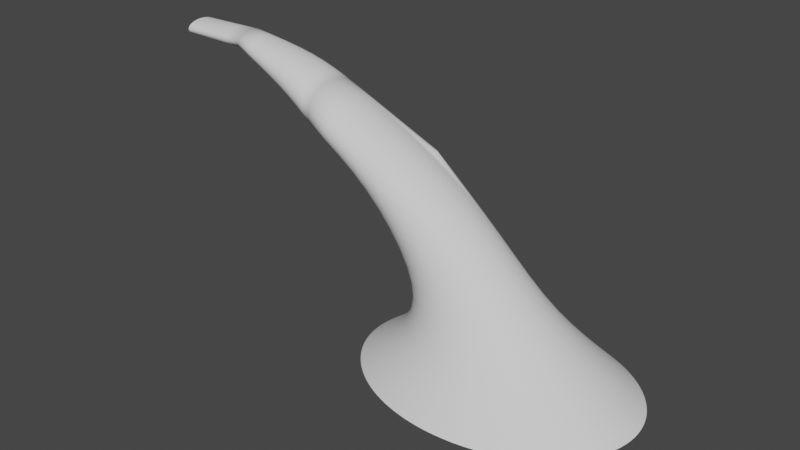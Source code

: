 # Source: waterfall_strat.blend  (saved by Blender 3.3.6; exported with 4.5.12 LTS)
import bpy
from mathutils import Matrix  # noqa: F401  (used for matrix-valued properties, if any)

bpy.ops.wm.read_factory_settings(use_empty=True)
scene = bpy.context.scene
scene.name = 'Scene'

# ---- collections
col_collection = bpy.data.collections.new('Collection'); scene.collection.children.link(col_collection)

# ---- world
world_world = bpy.data.worlds.new('World'); scene.world = world_world
world_world.use_nodes = True; world_world.node_tree.nodes.clear()
_N = world_world.node_tree.nodes; _L = world_world.node_tree.links
n0 = _N.new('ShaderNodeOutputWorld'); n0.name = 'World Output'; n0.location = (300, 300)
n1 = _N.new('ShaderNodeBackground'); n1.name = 'Background'; n1.location = (10, 300)
n1.inputs[0].default_value = (0.05088, 0.05088, 0.05088, 1.0)
_L.new(n1.outputs[0], n0.inputs[0])
n0.is_active_output = True
world_world.color = (0.05088, 0.05088, 0.05088)
world_world.use_sun_shadow = False
world_world.sun_shadow_jitter_overblur = 0.0

# ---- meshes
me_cylinder = bpy.data.meshes.new('Cylinder')
me_cylinder.from_pydata([(-7.122, 0.5014, -8.783), (0.3809, 3.101, 2.187), (-7.078, 0.4918, -8.783), (0.3831, 3.041, 1.384), (-7.036, 0.4633, -8.783), (0.3853, 2.865, 0.6115), (-6.997, 0.4169, -8.783), (0.3872, 2.578, -0.1003), (-6.962, 0.3546, -8.783), (0.389, 2.192, -0.7242), (-6.934, 0.2786, -8.783), (0.3904, 1.722, -1.236), (-6.913, 0.1919, -8.783), (0.3914, 1.186, -1.617), (-6.901, 0.09783, -8.783), (0.3921, 0.6045, -1.851), (-6.896, 7.451e-09, -8.783), (0.3923, -0.0005037, -1.93), (-6.901, -0.09783, -8.783), (0.3921, -0.6055, -1.851), (-6.913, -0.1919, -8.783), (0.3914, -1.187, -1.617), (-6.934, -0.2786, -8.783), (0.3904, -1.723, -1.236), (-6.962, -0.3546, -8.783), (0.389, -2.193, -0.7242), (-6.997, -0.4169, -8.783), (0.3872, -2.579, -0.1003), (-7.036, -0.4633, -8.783), (0.3853, -2.866, 0.6115), (-7.078, -0.4918, -8.783), (0.3831, -3.042, 1.384), (-7.122, -0.5014, -8.783), (0.3809, -3.102, 2.187), (-7.166, -0.4918, -8.783), (0.3786, -3.042, 2.99), (-7.209, -0.4633, -8.783), (0.3765, -2.866, 3.763), (-7.248, -0.4169, -8.783), (0.3745, -2.579, 4.475), (-7.282, -0.3546, -8.783), (0.3728, -2.193, 5.098), (-7.31, -0.2786, -8.783), (0.3714, -1.723, 5.61), (-7.331, -0.1919, -8.783), (0.3703, -1.187, 5.991), (-7.344, -0.09783, -8.783), (0.3697, -0.6055, 6.225), (-7.348, 7.451e-09, -8.783), (0.3695, -0.0005037, 6.304), (-7.344, 0.09783, -8.783), (0.3697, 0.6045, 6.225), (-7.331, 0.1919, -8.783), (0.3703, 1.186, 5.991), (-7.31, 0.2786, -8.783), (0.3714, 1.722, 5.61), (-7.282, 0.3546, -8.783), (0.3728, 2.192, 5.098), (-7.248, 0.4169, -8.783), (0.3745, 2.578, 4.475), (-7.209, 0.4633, -8.783), (0.3765, 2.865, 3.763), (-7.166, 0.4918, -8.783), (0.3786, 3.041, 2.99), (-7.137, 0.503, -6.707), (-6.558, 0.8202, -4.697), (-5.944, 0.9624, -3.544), (-4.747, 1.254, -1.375), (-2.82, 1.262, 0.7575), (-2.715, 1.238, 0.5351), (-4.665, 1.216, -1.537), (-5.803, 0.9432, -3.544), (-6.441, 0.8044, -4.697), (-7.082, 0.4934, -6.707), (-2.614, 1.167, 0.3213), (-4.586, 1.132, -1.685), (-5.667, 0.8863, -3.544), (-6.329, 0.7578, -4.697), (-7.03, 0.4648, -6.707), (-2.521, 1.051, 0.1243), (-4.514, 1.004, -1.813), (-5.542, 0.7939, -3.544), (-6.225, 0.682, -4.697), (-6.982, 0.4183, -6.707), (-2.439, 0.8951, -0.04847), (-4.451, 0.8374, -1.916), (-5.433, 0.6695, -3.544), (-6.135, 0.58, -4.697), (-6.939, 0.3557, -6.707), (-2.372, 0.7054, -0.1902), (-4.401, 0.6388, -1.991), (-5.343, 0.518, -3.544), (-6.06, 0.4557, -4.697), (-6.905, 0.2795, -6.707), (-2.323, 0.4888, -0.2955), (-4.365, 0.4156, -2.034), (-5.276, 0.3451, -3.544), (-6.005, 0.3139, -4.697), (-6.879, 0.1925, -6.707), (-2.292, 0.2539, -0.3604), (-4.344, 0.1764, -2.044), (-5.235, 0.1575, -3.544), (-5.971, 0.16, -4.697), (-6.863, 0.09814, -6.707), (-2.282, 0.009575, -0.3823), (-4.339, -0.0695, -2.021), (-5.221, -0.03757, -3.544), (-5.96, -6.519e-09, -4.697), (-6.858, 7.451e-09, -6.707), (-2.292, -0.2347, -0.3604), (-4.35, -0.3128, -1.964), (-5.235, -0.2327, -3.544), (-5.971, -0.16, -4.697), (-6.863, -0.09814, -6.707), (-2.323, -0.4697, -0.2955), (-4.378, -0.544, -1.878), (-5.276, -0.4202, -3.544), (-6.005, -0.3139, -4.697), (-6.879, -0.1925, -6.707), (-2.372, -0.6862, -0.1902), (-4.42, -0.7544, -1.764), (-5.343, -0.5931, -3.544), (-6.06, -0.4557, -4.697), (-6.905, -0.2795, -6.707), (-2.439, -0.876, -0.04847), (-4.476, -0.9358, -1.627), (-5.433, -0.7447, -3.544), (-6.135, -0.58, -4.697), (-6.939, -0.3557, -6.707), (-2.521, -1.032, 0.1243), (-4.543, -1.081, -1.473), (-5.542, -0.869, -3.544), (-6.225, -0.682, -4.697), (-6.982, -0.4183, -6.707), (-2.614, -1.147, 0.3213), (-4.618, -1.185, -1.307), (-5.667, -0.9614, -3.544), (-6.329, -0.7578, -4.697), (-7.03, -0.4648, -6.707), (-2.715, -1.219, 0.5351), (-4.699, -1.243, -1.136), (-5.803, -1.018, -3.544), (-6.441, -0.8044, -4.697), (-7.082, -0.4934, -6.707), (-2.82, -1.243, 0.7575), (-4.783, -1.254, -0.9663), (-5.944, -1.038, -3.544), (-6.558, -0.8202, -4.697), (-7.137, -0.503, -6.707), (-2.925, -1.219, 0.9798), (-4.865, -1.216, -0.8044), (-6.085, -1.018, -3.544), (-6.675, -0.8044, -4.697), (-7.191, -0.4934, -6.707), (-3.026, -1.147, 1.194), (-4.944, -1.132, -0.6566), (-6.22, -0.9614, -3.544), (-6.787, -0.7578, -4.697), (-7.243, -0.4648, -6.707), (-3.119, -1.032, 1.391), (-5.016, -1.004, -0.5285), (-6.345, -0.869, -3.544), (-6.89, -0.682, -4.697), (-7.292, -0.4183, -6.707), (-3.2, -0.876, 1.563), (-5.079, -0.8378, -0.4251), (-6.455, -0.7447, -3.544), (-6.981, -0.58, -4.697), (-7.334, -0.3557, -6.707), (-3.267, -0.6862, 1.705), (-5.129, -0.6392, -0.3503), (-6.545, -0.5931, -3.544), (-7.055, -0.4557, -4.697), (-7.369, -0.2795, -6.707), (-3.317, -0.4697, 1.811), (-5.165, -0.416, -0.3071), (-6.612, -0.4202, -3.544), (-7.111, -0.3139, -4.697), (-7.394, -0.1925, -6.707), (-3.347, -0.2347, 1.875), (-5.186, -0.1768, -0.297), (-6.653, -0.2327, -3.544), (-7.145, -0.16, -4.697), (-7.41, -0.09814, -6.707), (-3.358, 0.009575, 1.897), (-5.191, 0.0691, -0.3205), (-6.667, -0.03757, -3.544), (-7.156, -6.519e-09, -4.697), (-7.416, 7.451e-09, -6.707), (-3.347, 0.2539, 1.875), (-5.179, 0.3124, -0.3767), (-6.653, 0.1575, -3.544), (-7.145, 0.16, -4.697), (-7.41, 0.09814, -6.707), (-3.317, 0.4888, 1.811), (-5.152, 0.5436, -0.4634), (-6.612, 0.3451, -3.544), (-7.111, 0.3139, -4.697), (-7.394, 0.1925, -6.707), (-3.267, 0.7054, 1.705), (-5.11, 0.754, -0.5772), (-6.545, 0.518, -3.544), (-7.055, 0.4557, -4.697), (-7.369, 0.2795, -6.707), (-3.2, 0.8951, 1.563), (-5.054, 0.9354, -0.7139), (-6.455, 0.6695, -3.544), (-6.981, 0.58, -4.697), (-7.334, 0.3557, -6.707), (-3.119, 1.051, 1.391), (-4.987, 1.081, -0.8681), (-6.345, 0.7939, -3.544), (-6.89, 0.682, -4.697), (-7.292, 0.4183, -6.707), (-3.026, 1.167, 1.194), (-4.912, 1.185, -1.034), (-6.22, 0.8863, -3.544), (-6.787, 0.7578, -4.697), (-7.243, 0.4648, -6.707), (-2.925, 1.238, 0.9798), (-4.831, 1.243, -1.205), (-6.085, 0.9432, -3.544), (-6.675, 0.8044, -4.697), (-7.191, 0.4934, -6.707), (-1.15, 1.677, 1.698), (-1.093, 1.645, 1.319), (-1.038, 1.55, 0.9549), (-0.987, 1.395, 0.6193), (-0.9425, 1.187, 0.3251), (-0.9059, 0.9331, 0.08366), (-0.8788, 0.6437, -0.09574), (-0.8621, 0.3296, -0.2062), (-0.8564, 0.002945, -0.2435), (-0.8621, -0.3237, -0.2062), (-0.8788, -0.6378, -0.09574), (-0.9059, -0.9272, 0.08366), (-0.9425, -1.181, 0.3251), (-0.987, -1.389, 0.6193), (-1.038, -1.544, 0.9549), (-1.093, -1.639, 1.319), (-1.15, -1.671, 1.698), (-1.207, -1.639, 2.077), (-1.263, -1.544, 2.441), (-1.313, -1.389, 2.776), (-1.358, -1.181, 3.071), (-1.394, -0.9272, 3.312), (-1.422, -0.6378, 3.491), (-1.438, -0.3237, 3.602), (-1.444, 0.002945, 3.639), (-1.438, 0.3296, 3.602), (-1.422, 0.6437, 3.491), (-1.394, 0.9331, 3.312), (-1.358, 1.187, 3.071), (-1.313, 1.395, 2.776), (-1.263, 1.55, 2.441), (-1.207, 1.645, 2.077)], [], [(224, 1, 3, 225), (225, 3, 5, 226), (226, 5, 7, 227), (227, 7, 9, 228), (228, 9, 11, 229), (229, 11, 13, 230), (230, 13, 15, 231), (231, 15, 17, 232), (232, 17, 19, 233), (233, 19, 21, 234), (234, 21, 23, 235), (235, 23, 25, 236), (236, 25, 27, 237), (237, 27, 29, 238), (238, 29, 31, 239), (239, 31, 33, 240), (240, 33, 35, 241), (241, 35, 37, 242), (242, 37, 39, 243), (243, 39, 41, 244), (244, 41, 43, 245), (245, 43, 45, 246), (246, 45, 47, 247), (247, 47, 49, 248), (248, 49, 51, 249), (249, 51, 53, 250), (250, 53, 55, 251), (251, 55, 57, 252), (252, 57, 59, 253), (253, 59, 61, 254), (254, 61, 63, 255), (255, 63, 1, 224), (62, 223, 64, 0), (223, 222, 65, 64), (222, 221, 66, 65), (221, 220, 67, 66), (220, 219, 68, 67), (60, 218, 223, 62), (218, 217, 222, 223), (217, 216, 221, 222), (216, 215, 220, 221), (215, 214, 219, 220), (58, 213, 218, 60), (213, 212, 217, 218), (212, 211, 216, 217), (211, 210, 215, 216), (210, 209, 214, 215), (56, 208, 213, 58), (208, 207, 212, 213), (207, 206, 211, 212), (206, 205, 210, 211), (205, 204, 209, 210), (54, 203, 208, 56), (203, 202, 207, 208), (202, 201, 206, 207), (201, 200, 205, 206), (200, 199, 204, 205), (52, 198, 203, 54), (198, 197, 202, 203), (197, 196, 201, 202), (196, 195, 200, 201), (195, 194, 199, 200), (50, 193, 198, 52), (193, 192, 197, 198), (192, 191, 196, 197), (191, 190, 195, 196), (190, 189, 194, 195), (48, 188, 193, 50), (188, 187, 192, 193), (187, 186, 191, 192), (186, 185, 190, 191), (185, 184, 189, 190), (46, 183, 188, 48), (183, 182, 187, 188), (182, 181, 186, 187), (181, 180, 185, 186), (180, 179, 184, 185), (44, 178, 183, 46), (178, 177, 182, 183), (177, 176, 181, 182), (176, 175, 180, 181), (175, 174, 179, 180), (42, 173, 178, 44), (173, 172, 177, 178), (172, 171, 176, 177), (171, 170, 175, 176), (170, 169, 174, 175), (40, 168, 173, 42), (168, 167, 172, 173), (167, 166, 171, 172), (166, 165, 170, 171), (165, 164, 169, 170), (38, 163, 168, 40), (163, 162, 167, 168), (162, 161, 166, 167), (161, 160, 165, 166), (160, 159, 164, 165), (36, 158, 163, 38), (158, 157, 162, 163), (157, 156, 161, 162), (156, 155, 160, 161), (155, 154, 159, 160), (34, 153, 158, 36), (153, 152, 157, 158), (152, 151, 156, 157), (151, 150, 155, 156), (150, 149, 154, 155), (32, 148, 153, 34), (148, 147, 152, 153), (147, 146, 151, 152), (146, 145, 150, 151), (145, 144, 149, 150), (30, 143, 148, 32), (143, 142, 147, 148), (142, 141, 146, 147), (141, 140, 145, 146), (140, 139, 144, 145), (28, 138, 143, 30), (138, 137, 142, 143), (137, 136, 141, 142), (136, 135, 140, 141), (135, 134, 139, 140), (26, 133, 138, 28), (133, 132, 137, 138), (132, 131, 136, 137), (131, 130, 135, 136), (130, 129, 134, 135), (24, 128, 133, 26), (128, 127, 132, 133), (127, 126, 131, 132), (126, 125, 130, 131), (125, 124, 129, 130), (22, 123, 128, 24), (123, 122, 127, 128), (122, 121, 126, 127), (121, 120, 125, 126), (120, 119, 124, 125), (20, 118, 123, 22), (118, 117, 122, 123), (117, 116, 121, 122), (116, 115, 120, 121), (115, 114, 119, 120), (18, 113, 118, 20), (113, 112, 117, 118), (112, 111, 116, 117), (111, 110, 115, 116), (110, 109, 114, 115), (16, 108, 113, 18), (108, 107, 112, 113), (107, 106, 111, 112), (106, 105, 110, 111), (105, 104, 109, 110), (14, 103, 108, 16), (103, 102, 107, 108), (102, 101, 106, 107), (101, 100, 105, 106), (100, 99, 104, 105), (12, 98, 103, 14), (98, 97, 102, 103), (97, 96, 101, 102), (96, 95, 100, 101), (95, 94, 99, 100), (10, 93, 98, 12), (93, 92, 97, 98), (92, 91, 96, 97), (91, 90, 95, 96), (90, 89, 94, 95), (8, 88, 93, 10), (88, 87, 92, 93), (87, 86, 91, 92), (86, 85, 90, 91), (85, 84, 89, 90), (6, 83, 88, 8), (83, 82, 87, 88), (82, 81, 86, 87), (81, 80, 85, 86), (80, 79, 84, 85), (4, 78, 83, 6), (78, 77, 82, 83), (77, 76, 81, 82), (76, 75, 80, 81), (75, 74, 79, 80), (2, 73, 78, 4), (73, 72, 77, 78), (72, 71, 76, 77), (71, 70, 75, 76), (70, 69, 74, 75), (0, 64, 73, 2), (64, 65, 72, 73), (65, 66, 71, 72), (66, 67, 70, 71), (67, 68, 69, 70), (216, 221, 66, 71, 76, 81, 86, 91, 96, 101, 106, 111, 116, 121, 126, 131, 136, 141, 146, 151, 156, 161, 166, 171, 176, 181, 186, 191, 196, 201, 206, 211), (215, 220, 67, 70, 200, 205, 210), (218, 223, 64, 73, 78, 83, 88, 93, 98, 103, 108, 113, 118, 123, 128, 133, 138, 143, 148, 153, 158, 163, 168, 173, 178, 183, 188, 193, 198, 203, 208, 213), (219, 255, 224, 68), (214, 254, 255, 219), (209, 253, 254, 214), (204, 252, 253, 209), (199, 251, 252, 204), (194, 250, 251, 199), (189, 249, 250, 194), (184, 248, 249, 189), (179, 247, 248, 184), (174, 246, 247, 179), (169, 245, 246, 174), (164, 244, 245, 169), (159, 243, 244, 164), (154, 242, 243, 159), (149, 241, 242, 154), (144, 240, 241, 149), (139, 239, 240, 144), (134, 238, 239, 139), (129, 237, 238, 134), (124, 236, 237, 129), (119, 235, 236, 124), (114, 234, 235, 119), (109, 233, 234, 114), (104, 232, 233, 109), (99, 231, 232, 104), (94, 230, 231, 99), (89, 229, 230, 94), (84, 228, 229, 89), (79, 227, 228, 84), (74, 226, 227, 79), (69, 225, 226, 74), (68, 224, 225, 69)])
me_cylinder.polygons.foreach_set('use_smooth', [1, 1, 1, 1, 1, 1, 1, 1, 1, 1, 1, 1, 1, 1, 1, 1, 1, 1, 1, 1, 1, 1, 1, 1, 1, 1, 1, 1, 1, 1, 1, 1, 1, 1, 1, 1, 1, 1, 1, 1, 1, 1, 1, 1, 1, 1, 1, 1, 1, 1, 1, 1, 1, 1, 1, 1, 1, 1, 1, 1, 1, 1, 1, 1, 1, 1, 1, 1, 1, 1, 1, 1, 1, 1, 1, 1, 1, 1, 1, 1, 1, 1, 1, 1, 1, 1, 1, 1, 1, 1, 1, 1, 1, 1, 1, 1, 1, 1, 1, 1, 1, 1, 1, 1, 1, 1, 1, 1, 1, 1, 1, 1, 1, 1, 1, 1, 1, 1, 1, 1, 1, 1, 1, 1, 1, 1, 1, 1, 1, 1, 1, 1, 1, 1, 1, 1, 1, 1, 1, 1, 1, 1, 1, 1, 1, 1, 1, 1, 1, 1, 1, 1, 1, 1, 1, 1, 1, 1, 1, 1, 1, 1, 1, 1, 1, 1, 1, 1, 1, 1, 1, 1, 1, 1, 1, 1, 1, 1, 1, 1, 1, 1, 1, 1, 1, 1, 1, 1, 1, 1, 1, 1, 0, 0, 0, 1, 1, 1, 1, 1, 1, 1, 1, 1, 1, 1, 1, 1, 1, 1, 1, 1, 1, 1, 1, 1, 1, 1, 1, 1, 1, 1, 1, 1, 1, 1, 1])
_uv = me_cylinder.uv_layers.new(name='UVMap')
_uv.uv.foreach_set('vector', [1.0, 0.9516, 1.0, 1.0, 0.9688, 1.0, 0.9688, 0.9516, 0.9688, 0.9516, 0.9688, 1.0, 0.9375, 1.0, 0.9375, 0.9516, 0.9375, 0.9516, 0.9375, 1.0, 0.9062, 1.0, 0.9062, 0.9516, 0.9062, 0.9516, 0.9062, 1.0, 0.875, 1.0, 0.875, 0.9516, 0.875, 0.9516, 0.875, 1.0, 0.8438, 1.0, 0.8438, 0.9516, 0.8438, 0.9516, 0.8438, 1.0, 0.8125, 1.0, 0.8125, 0.9516, 0.8125, 0.9516, 0.8125, 1.0, 0.7812, 1.0, 0.7812, 0.9516, 0.7812, 0.9516, 0.7812, 1.0, 0.75, 1.0, 0.75, 0.9516, 0.75, 0.9516, 0.75, 1.0, 0.7188, 1.0, 0.7188, 0.9516, 0.7188, 0.9516, 0.7188, 1.0, 0.6875, 1.0, 0.6875, 0.9516, 0.6875, 0.9516, 0.6875, 1.0, 0.6562, 1.0, 0.6562, 0.9516, 0.6562, 0.9516, 0.6562, 1.0, 0.625, 1.0, 0.625, 0.9516, 0.625, 0.9516, 0.625, 1.0, 0.5938, 1.0, 0.5938, 0.9516, 0.5938, 0.9516, 0.5938, 1.0, 0.5625, 1.0, 0.5625, 0.9516, 0.5625, 0.9516, 0.5625, 1.0, 0.5312, 1.0, 0.5312, 0.9516, 0.5312, 0.9516, 0.5312, 1.0, 0.5, 1.0, 0.5, 0.9516, 0.5, 0.9516, 0.5, 1.0, 0.4688, 1.0, 0.4688, 0.9516, 0.4688, 0.9516, 0.4688, 1.0, 0.4375, 1.0, 0.4375, 0.9516, 0.4375, 0.9516, 0.4375, 1.0, 0.4062, 1.0, 0.4062, 0.9516, 0.4062, 0.9516, 0.4062, 1.0, 0.375, 1.0, 0.375, 0.9516, 0.375, 0.9516, 0.375, 1.0, 0.3438, 1.0, 0.3437, 0.9516, 0.3437, 0.9516, 0.3438, 1.0, 0.3125, 1.0, 0.3125, 0.9516, 0.3125, 0.9516, 0.3125, 1.0, 0.2812, 1.0, 0.2812, 0.9516, 0.2812, 0.9516, 0.2812, 1.0, 0.25, 1.0, 0.25, 0.9516, 0.25, 0.9516, 0.25, 1.0, 0.2188, 1.0, 0.2188, 0.9516, 0.2188, 0.9516, 0.2188, 1.0, 0.1875, 1.0, 0.1875, 0.9516, 0.1875, 0.9516, 0.1875, 1.0, 0.1562, 1.0, 0.1562, 0.9516, 0.1562, 0.9516, 0.1562, 1.0, 0.125, 1.0, 0.125, 0.9516, 0.125, 0.9516, 0.125, 1.0, 0.09375, 1.0, 0.09375, 0.9516, 0.09375, 0.9516, 0.09375, 1.0, 0.0625, 1.0, 0.0625, 0.9516, 0.0625, 0.9516, 0.0625, 1.0, 0.03125, 1.0, 0.03125, 0.9516, 0.03125, 0.9516, 0.03125, 1.0, 0.0, 1.0, 0.0, 0.9516, 0.03125, 0.0, 0.03125, 0.1667, 0.0, 0.1667, 0.0, 0.0, 0.03125, 0.1667, 0.03125, 0.3333, 0.0, 0.3333, 0.0, 0.1667, 0.03125, 0.3333, 0.02975, 0.5704, 0.0, 0.5704, 0.0, 0.3333, 0.02975, 0.5704, 0.03125, 0.6667, 0.0, 0.6667, 0.0, 0.5704, 0.03125, 0.6667, 0.03125, 0.8333, 0.0, 0.8333, 0.0, 0.6667, 0.0625, 0.0, 0.0625, 0.1667, 0.03125, 0.1667, 0.03125, 0.0, 0.0625, 0.1667, 0.0625, 0.3333, 0.03125, 0.3333, 0.03125, 0.1667, 0.0625, 0.3333, 0.05793, 0.5704, 0.02975, 0.5704, 0.03125, 0.3333, 0.05793, 0.5704, 0.0625, 0.6667, 0.03125, 0.6667, 0.02975, 0.5704, 0.0625, 0.6667, 0.0625, 0.8333, 0.03125, 0.8333, 0.03125, 0.6667, 0.09375, 0.0, 0.09375, 0.1667, 0.0625, 0.1667, 0.0625, 0.0, 0.09375, 0.1667, 0.09375, 0.3333, 0.0625, 0.3333, 0.0625, 0.1667, 0.09375, 0.3333, 0.09246, 0.5704, 0.05793, 0.5704, 0.0625, 0.3333, 0.09246, 0.5704, 0.09375, 0.6667, 0.0625, 0.6667, 0.05793, 0.5704, 0.09375, 0.6667, 0.09375, 0.8333, 0.0625, 0.8333, 0.0625, 0.6667, 0.125, 0.0, 0.125, 0.1667, 0.09375, 0.1667, 0.09375, 0.0, 0.125, 0.1667, 0.125, 0.3333, 0.09375, 0.3333, 0.09375, 0.1667, 0.125, 0.3333, 0.1228, 0.5704, 0.09246, 0.5704, 0.09375, 0.3333, 0.1228, 0.5704, 0.125, 0.6667, 0.09375, 0.6667, 0.09246, 0.5704, 0.125, 0.6667, 0.125, 0.8333, 0.09375, 0.8333, 0.09375, 0.6667, 0.1562, 0.0, 0.1562, 0.1667, 0.125, 0.1667, 0.125, 0.0, 0.1562, 0.1667, 0.1562, 0.3333, 0.125, 0.3333, 0.125, 0.1667, 0.1562, 0.3333, 0.1524, 0.5704, 0.1228, 0.5704, 0.125, 0.3333, 0.1524, 0.5704, 0.1562, 0.6667, 0.125, 0.6667, 0.1228, 0.5704, 0.1562, 0.6667, 0.1562, 0.8333, 0.125, 0.8333, 0.125, 0.6667, 0.1875, 0.0, 0.1875, 0.1667, 0.1562, 0.1667, 0.1562, 0.0, 0.1875, 0.1667, 0.1875, 0.3333, 0.1562, 0.3333, 0.1562, 0.1667, 0.1875, 0.3333, 0.1912, 0.5704, 0.1524, 0.5704, 0.1562, 0.3333, 0.1912, 0.5704, 0.1875, 0.6667, 0.1562, 0.6667, 0.1524, 0.5704, 0.1875, 0.6667, 0.1875, 0.8333, 0.1562, 0.8333, 0.1562, 0.6667, 0.2188, 0.0, 0.2188, 0.1667, 0.1875, 0.1667, 0.1875, 0.0, 0.2188, 0.1667, 0.2188, 0.3333, 0.1875, 0.3333, 0.1875, 0.1667, 0.2188, 0.3333, 0.2253, 0.5704, 0.1912, 0.5704, 0.1875, 0.3333, 0.2253, 0.5704, 0.2188, 0.6667, 0.1875, 0.6667, 0.1912, 0.5704, 0.2188, 0.6667, 0.2188, 0.8333, 0.1875, 0.8333, 0.1875, 0.6667, 0.25, 0.0, 0.25, 0.1667, 0.2188, 0.1667, 0.2188, 0.0, 0.25, 0.1667, 0.25, 0.3333, 0.2188, 0.3333, 0.2188, 0.1667, 0.25, 0.3333, 0.2547, 0.5704, 0.2253, 0.5704, 0.2188, 0.3333, 0.2547, 0.5704, 0.25, 0.6667, 0.2188, 0.6667, 0.2253, 0.5704, 0.25, 0.6667, 0.25, 0.8333, 0.2188, 0.8333, 0.2188, 0.6667, 0.2812, 0.0, 0.2812, 0.1667, 0.25, 0.1667, 0.25, 0.0, 0.2812, 0.1667, 0.2812, 0.3333, 0.25, 0.3333, 0.25, 0.1667, 0.2812, 0.3333, 0.2869, 0.5704, 0.2547, 0.5704, 0.25, 0.3333, 0.2869, 0.5704, 0.2812, 0.6667, 0.25, 0.6667, 0.2547, 0.5704, 0.2812, 0.6667, 0.2812, 0.8333, 0.25, 0.8333, 0.25, 0.6667, 0.3125, 0.0, 0.3125, 0.1667, 0.2812, 0.1667, 0.2812, 0.0, 0.3125, 0.1667, 0.3125, 0.3333, 0.2812, 0.3333, 0.2812, 0.1667, 0.3125, 0.3333, 0.3151, 0.5704, 0.2869, 0.5704, 0.2812, 0.3333, 0.3151, 0.5704, 0.3125, 0.6667, 0.2812, 0.6667, 0.2869, 0.5704, 0.3125, 0.6667, 0.3125, 0.8333, 0.2812, 0.8333, 0.2812, 0.6667, 0.3438, 0.0, 0.3438, 0.1667, 0.3125, 0.1667, 0.3125, 0.0, 0.3438, 0.1667, 0.3437, 0.3333, 0.3125, 0.3333, 0.3125, 0.1667, 0.3437, 0.3333, 0.3522, 0.5704, 0.3151, 0.5704, 0.3125, 0.3333, 0.3522, 0.5704, 0.3438, 0.6667, 0.3125, 0.6667, 0.3151, 0.5704, 0.3438, 0.6667, 0.3437, 0.8333, 0.3125, 0.8333, 0.3125, 0.6667, 0.375, 0.0, 0.375, 0.1667, 0.3438, 0.1667, 0.3438, 0.0, 0.375, 0.1667, 0.375, 0.3333, 0.3437, 0.3333, 0.3438, 0.1667, 0.375, 0.3333, 0.3771, 0.5704, 0.3522, 0.5704, 0.3437, 0.3333, 0.3771, 0.5704, 0.375, 0.6667, 0.3438, 0.6667, 0.3522, 0.5704, 0.375, 0.6667, 0.375, 0.8333, 0.3437, 0.8333, 0.3438, 0.6667, 0.4062, 0.0, 0.4063, 0.1667, 0.375, 0.1667, 0.375, 0.0, 0.4063, 0.1667, 0.4063, 0.3333, 0.375, 0.3333, 0.375, 0.1667, 0.4063, 0.3333, 0.411, 0.5704, 0.3771, 0.5704, 0.375, 0.3333, 0.411, 0.5704, 0.4062, 0.6667, 0.375, 0.6667, 0.3771, 0.5704, 0.4062, 0.6667, 0.4062, 0.8333, 0.375, 0.8333, 0.375, 0.6667, 0.4375, 0.0, 0.4375, 0.1667, 0.4063, 0.1667, 0.4062, 0.0, 0.4375, 0.1667, 0.4375, 0.3333, 0.4063, 0.3333, 0.4063, 0.1667, 0.4375, 0.3333, 0.4475, 0.5704, 0.411, 0.5704, 0.4063, 0.3333, 0.4475, 0.5704, 0.4375, 0.6667, 0.4062, 0.6667, 0.411, 0.5704, 0.4375, 0.6667, 0.4375, 0.8333, 0.4062, 0.8333, 0.4062, 0.6667, 0.4688, 0.0, 0.4688, 0.1667, 0.4375, 0.1667, 0.4375, 0.0, 0.4688, 0.1667, 0.4688, 0.3333, 0.4375, 0.3333, 0.4375, 0.1667, 0.4688, 0.3333, 0.4744, 0.5704, 0.4475, 0.5704, 0.4375, 0.3333, 0.4744, 0.5704, 0.4688, 0.6667, 0.4375, 0.6667, 0.4475, 0.5704, 0.4688, 0.6667, 0.4688, 0.8333, 0.4375, 0.8333, 0.4375, 0.6667, 0.5, 0.0, 0.5, 0.1667, 0.4688, 0.1667, 0.4688, 0.0, 0.5, 0.1667, 0.5, 0.3333, 0.4688, 0.3333, 0.4688, 0.1667, 0.5, 0.3333, 0.5062, 0.5704, 0.4744, 0.5704, 0.4688, 0.3333, 0.5062, 0.5704, 0.5, 0.6667, 0.4688, 0.6667, 0.4744, 0.5704, 0.5, 0.6667, 0.5, 0.8333, 0.4688, 0.8333, 0.4688, 0.6667, 0.5312, 0.0, 0.5312, 0.1667, 0.5, 0.1667, 0.5, 0.0, 0.5312, 0.1667, 0.5312, 0.3333, 0.5, 0.3333, 0.5, 0.1667, 0.5312, 0.3333, 0.5359, 0.5704, 0.5062, 0.5704, 0.5, 0.3333, 0.5359, 0.5704, 0.5312, 0.6667, 0.5, 0.6667, 0.5062, 0.5704, 0.5312, 0.6667, 0.5312, 0.8333, 0.5, 0.8333, 0.5, 0.6667, 0.5625, 0.0, 0.5625, 0.1667, 0.5312, 0.1667, 0.5312, 0.0, 0.5625, 0.1667, 0.5625, 0.3333, 0.5312, 0.3333, 0.5312, 0.1667, 0.5625, 0.3333, 0.5711, 0.5704, 0.5359, 0.5704, 0.5312, 0.3333, 0.5711, 0.5704, 0.5625, 0.6667, 0.5312, 0.6667, 0.5359, 0.5704, 0.5625, 0.6667, 0.5625, 0.8333, 0.5312, 0.8333, 0.5312, 0.6667, 0.5938, 0.0, 0.5938, 0.1667, 0.5625, 0.1667, 0.5625, 0.0, 0.5938, 0.1667, 0.5938, 0.3333, 0.5625, 0.3333, 0.5625, 0.1667, 0.5938, 0.3333, 0.5983, 0.5704, 0.5711, 0.5704, 0.5625, 0.3333, 0.5983, 0.5704, 0.5938, 0.6667, 0.5625, 0.6667, 0.5711, 0.5704, 0.5938, 0.6667, 0.5938, 0.8333, 0.5625, 0.8333, 0.5625, 0.6667, 0.625, 0.0, 0.625, 0.1667, 0.5938, 0.1667, 0.5938, 0.0, 0.625, 0.1667, 0.625, 0.3333, 0.5938, 0.3333, 0.5938, 0.1667, 0.625, 0.3333, 0.6238, 0.5704, 0.5983, 0.5704, 0.5938, 0.3333, 0.6238, 0.5704, 0.625, 0.6667, 0.5938, 0.6667, 0.5983, 0.5704, 0.625, 0.6667, 0.625, 0.8333, 0.5938, 0.8333, 0.5938, 0.6667, 0.6562, 0.0, 0.6563, 0.1667, 0.625, 0.1667, 0.625, 0.0, 0.6563, 0.1667, 0.6562, 0.3333, 0.625, 0.3333, 0.625, 0.1667, 0.6562, 0.3333, 0.6532, 0.5704, 0.6238, 0.5704, 0.625, 0.3333, 0.6532, 0.5704, 0.6562, 0.6667, 0.625, 0.6667, 0.6238, 0.5704, 0.6562, 0.6667, 0.6562, 0.8333, 0.625, 0.8333, 0.625, 0.6667, 0.6875, 0.0, 0.6875, 0.1667, 0.6563, 0.1667, 0.6562, 0.0, 0.6875, 0.1667, 0.6875, 0.3333, 0.6562, 0.3333, 0.6563, 0.1667, 0.6875, 0.3333, 0.6842, 0.5704, 0.6532, 0.5704, 0.6562, 0.3333, 0.6842, 0.5704, 0.6875, 0.6667, 0.6562, 0.6667, 0.6532, 0.5704, 0.6875, 0.6667, 0.6875, 0.8333, 0.6562, 0.8333, 0.6562, 0.6667, 0.7188, 0.0, 0.7187, 0.1667, 0.6875, 0.1667, 0.6875, 0.0, 0.7187, 0.1667, 0.7188, 0.3333, 0.6875, 0.3333, 0.6875, 0.1667, 0.7188, 0.3333, 0.7157, 0.5704, 0.6842, 0.5704, 0.6875, 0.3333, 0.7157, 0.5704, 0.7188, 0.6667, 0.6875, 0.6667, 0.6842, 0.5704, 0.7188, 0.6667, 0.7188, 0.8333, 0.6875, 0.8333, 0.6875, 0.6667, 0.75, 0.0, 0.75, 0.1667, 0.7187, 0.1667, 0.7188, 0.0, 0.75, 0.1667, 0.75, 0.3333, 0.7188, 0.3333, 0.7187, 0.1667, 0.75, 0.3333, 0.7475, 0.5704, 0.7157, 0.5704, 0.7188, 0.3333, 0.7475, 0.5704, 0.75, 0.6667, 0.7188, 0.6667, 0.7157, 0.5704, 0.75, 0.6667, 0.75, 0.8333, 0.7188, 0.8333, 0.7188, 0.6667, 0.7812, 0.0, 0.7812, 0.1667, 0.75, 0.1667, 0.75, 0.0, 0.7812, 0.1667, 0.7812, 0.3333, 0.75, 0.3333, 0.75, 0.1667, 0.7812, 0.3333, 0.7792, 0.5704, 0.7475, 0.5704, 0.75, 0.3333, 0.7792, 0.5704, 0.7812, 0.6667, 0.75, 0.6667, 0.7475, 0.5704, 0.7812, 0.6667, 0.7812, 0.8333, 0.75, 0.8333, 0.75, 0.6667, 0.8125, 0.0, 0.8125, 0.1667, 0.7812, 0.1667, 0.7812, 0.0, 0.8125, 0.1667, 0.8125, 0.3333, 0.7812, 0.3333, 0.7812, 0.1667, 0.8125, 0.3333, 0.8108, 0.5704, 0.7792, 0.5704, 0.7812, 0.3333, 0.8108, 0.5704, 0.8125, 0.6667, 0.7812, 0.6667, 0.7792, 0.5704, 0.8125, 0.6667, 0.8125, 0.8333, 0.7812, 0.8333, 0.7812, 0.6667, 0.8438, 0.0, 0.8438, 0.1667, 0.8125, 0.1667, 0.8125, 0.0, 0.8438, 0.1667, 0.8437, 0.3333, 0.8125, 0.3333, 0.8125, 0.1667, 0.8437, 0.3333, 0.842, 0.5704, 0.8108, 0.5704, 0.8125, 0.3333, 0.842, 0.5704, 0.8438, 0.6667, 0.8125, 0.6667, 0.8108, 0.5704, 0.8438, 0.6667, 0.8438, 0.8333, 0.8125, 0.8333, 0.8125, 0.6667, 0.875, 0.0, 0.875, 0.1667, 0.8438, 0.1667, 0.8438, 0.0, 0.875, 0.1667, 0.875, 0.3333, 0.8437, 0.3333, 0.8438, 0.1667, 0.875, 0.3333, 0.8724, 0.5704, 0.842, 0.5704, 0.8437, 0.3333, 0.8724, 0.5704, 0.875, 0.6667, 0.8438, 0.6667, 0.842, 0.5704, 0.875, 0.6667, 0.875, 0.8333, 0.8438, 0.8333, 0.8438, 0.6667, 0.9062, 0.0, 0.9062, 0.1667, 0.875, 0.1667, 0.875, 0.0, 0.9062, 0.1667, 0.9063, 0.3333, 0.875, 0.3333, 0.875, 0.1667, 0.9063, 0.3333, 0.9015, 0.5704, 0.8724, 0.5704, 0.875, 0.3333, 0.9015, 0.5704, 0.9062, 0.6667, 0.875, 0.6667, 0.8724, 0.5704, 0.9062, 0.6667, 0.9062, 0.8333, 0.875, 0.8333, 0.875, 0.6667, 0.9375, 0.0, 0.9375, 0.1667, 0.9062, 0.1667, 0.9062, 0.0, 0.9375, 0.1667, 0.9375, 0.3333, 0.9063, 0.3333, 0.9062, 0.1667, 0.9375, 0.3333, 0.935, 0.5704, 0.9015, 0.5704, 0.9063, 0.3333, 0.935, 0.5704, 0.9375, 0.6667, 0.9062, 0.6667, 0.9015, 0.5704, 0.9375, 0.6667, 0.9375, 0.8333, 0.9062, 0.8333, 0.9062, 0.6667, 0.9688, 0.0, 0.9688, 0.1667, 0.9375, 0.1667, 0.9375, 0.0, 0.9688, 0.1667, 0.9688, 0.3333, 0.9375, 0.3333, 0.9375, 0.1667, 0.9688, 0.3333, 0.9679, 0.5704, 0.935, 0.5704, 0.9375, 0.3333, 0.9679, 0.5704, 0.9688, 0.6667, 0.9375, 0.6667, 0.935, 0.5704, 0.9688, 0.6667, 0.9688, 0.8333, 0.9375, 0.8333, 0.9375, 0.6667, 1.0, 0.0, 1.0, 0.1667, 0.9688, 0.1667, 0.9688, 0.0, 1.0, 0.1667, 1.0, 0.3333, 0.9688, 0.3333, 0.9688, 0.1667, 1.0, 0.3333, 1.0, 0.5704, 0.9679, 0.5704, 0.9688, 0.3333, 1.0, 0.5704, 1.0, 0.6667, 0.9688, 0.6667, 0.9679, 0.5704, 1.0, 0.6667, 1.0, 0.8333, 0.9688, 0.8333, 0.9688, 0.6667, 0.0, 0.0, 0.0, 0.0, 0.0, 0.0, 0.0, 0.0, 0.0, 0.0, 0.0, 0.0, 0.0, 0.0, 0.0, 0.0, 0.0, 0.0, 0.0, 0.0, 0.0, 0.0, 0.0, 0.0, 0.0, 0.0, 0.0, 0.0, 0.0, 0.0, 0.0, 0.0, 0.0, 0.0, 0.0, 0.0, 0.0, 0.0, 0.0, 0.0, 0.0, 0.0, 0.0, 0.0, 0.0, 0.0, 0.0, 0.0, 0.0, 0.0, 0.0, 0.0, 0.0, 0.0, 0.0, 0.0, 0.0, 0.0, 0.0, 0.0, 0.0, 0.0, 0.0, 0.0, 0.0, 0.0, 0.0, 0.0, 0.0, 0.0, 0.0, 0.0, 0.0, 0.0, 0.0, 0.0, 0.0, 0.0, 0.0, 0.0, 0.0, 0.0, 0.0, 0.0, 0.0, 0.0, 0.0, 0.0, 0.0, 0.0, 0.0, 0.0, 0.0, 0.0, 0.0, 0.0, 0.0, 0.0, 0.0, 0.0, 0.0, 0.0, 0.0, 0.0, 0.0, 0.0, 0.0, 0.0, 0.0, 0.0, 0.0, 0.0, 0.0, 0.0, 0.0, 0.0, 0.0, 0.0, 0.0, 0.0, 0.0, 0.0, 0.0, 0.0, 0.0, 0.0, 0.0, 0.0, 0.0, 0.0, 0.0, 0.0, 0.0, 0.0, 0.0, 0.0, 0.0, 0.0, 0.0, 0.0, 0.0, 0.0, 0.03125, 0.8333, 0.03125, 0.9516, 0.0, 0.9516, 0.0, 0.8333, 0.0625, 0.8333, 0.0625, 0.9516, 0.03125, 0.9516, 0.03125, 0.8333, 0.09375, 0.8333, 0.09375, 0.9516, 0.0625, 0.9516, 0.0625, 0.8333, 0.125, 0.8333, 0.125, 0.9516, 0.09375, 0.9516, 0.09375, 0.8333, 0.1562, 0.8333, 0.1562, 0.9516, 0.125, 0.9516, 0.125, 0.8333, 0.1875, 0.8333, 0.1875, 0.9516, 0.1562, 0.9516, 0.1562, 0.8333, 0.2188, 0.8333, 0.2188, 0.9516, 0.1875, 0.9516, 0.1875, 0.8333, 0.25, 0.8333, 0.25, 0.9516, 0.2188, 0.9516, 0.2188, 0.8333, 0.2812, 0.8333, 0.2812, 0.9516, 0.25, 0.9516, 0.25, 0.8333, 0.3125, 0.8333, 0.3125, 0.9516, 0.2812, 0.9516, 0.2812, 0.8333, 0.3437, 0.8333, 0.3437, 0.9516, 0.3125, 0.9516, 0.3125, 0.8333, 0.375, 0.8333, 0.375, 0.9516, 0.3437, 0.9516, 0.3437, 0.8333, 0.4062, 0.8333, 0.4062, 0.9516, 0.375, 0.9516, 0.375, 0.8333, 0.4375, 0.8333, 0.4375, 0.9516, 0.4062, 0.9516, 0.4062, 0.8333, 0.4688, 0.8333, 0.4688, 0.9516, 0.4375, 0.9516, 0.4375, 0.8333, 0.5, 0.8333, 0.5, 0.9516, 0.4688, 0.9516, 0.4688, 0.8333, 0.5312, 0.8333, 0.5312, 0.9516, 0.5, 0.9516, 0.5, 0.8333, 0.5625, 0.8333, 0.5625, 0.9516, 0.5312, 0.9516, 0.5312, 0.8333, 0.5938, 0.8333, 0.5938, 0.9516, 0.5625, 0.9516, 0.5625, 0.8333, 0.625, 0.8333, 0.625, 0.9516, 0.5938, 0.9516, 0.5938, 0.8333, 0.6562, 0.8333, 0.6562, 0.9516, 0.625, 0.9516, 0.625, 0.8333, 0.6875, 0.8333, 0.6875, 0.9516, 0.6562, 0.9516, 0.6562, 0.8333, 0.7188, 0.8333, 0.7188, 0.9516, 0.6875, 0.9516, 0.6875, 0.8333, 0.75, 0.8333, 0.75, 0.9516, 0.7188, 0.9516, 0.7188, 0.8333, 0.7812, 0.8333, 0.7812, 0.9516, 0.75, 0.9516, 0.75, 0.8333, 0.8125, 0.8333, 0.8125, 0.9516, 0.7812, 0.9516, 0.7812, 0.8333, 0.8438, 0.8333, 0.8438, 0.9516, 0.8125, 0.9516, 0.8125, 0.8333, 0.875, 0.8333, 0.875, 0.9516, 0.8438, 0.9516, 0.8438, 0.8333, 0.9062, 0.8333, 0.9062, 0.9516, 0.875, 0.9516, 0.875, 0.8333, 0.9375, 0.8333, 0.9375, 0.9516, 0.9062, 0.9516, 0.9062, 0.8333, 0.9688, 0.8333, 0.9688, 0.9516, 0.9375, 0.9516, 0.9375, 0.8333, 1.0, 0.8333, 1.0, 0.9516, 0.9688, 0.9516, 0.9688, 0.8333])
me_cylinder.update()
me_cylinder_001 = bpy.data.meshes.new('Cylinder.001')
me_cylinder_001.from_pydata([(0.0, 0.9638, -0.9638), (0.0, 0.9638, 0.9638), (0.188, 0.9453, -0.9638), (0.188, 0.9453, 0.9638), (0.3688, 0.8905, -0.9638), (0.3688, 0.8905, 0.9638), (0.5355, 0.8014, -0.9638), (0.5355, 0.8014, 0.9638), (0.6815, 0.6815, -0.9638), (0.6815, 0.6815, 0.9638), (0.8014, 0.5355, -0.9638), (0.8014, 0.5355, 0.9638), (0.8905, 0.3688, -0.9638), (0.8905, 0.3688, 0.9638), (0.9453, 0.188, -0.9638), (0.9453, 0.188, 0.9638), (0.9638, 1.111e-09, -0.9638), (0.9638, 1.111e-09, 0.9638), (0.9453, -0.188, -0.9638), (0.9453, -0.188, 0.9638), (0.8905, -0.3688, -0.9638), (0.8905, -0.3688, 0.9638), (0.8014, -0.5355, -0.9638), (0.8014, -0.5355, 0.9638), (0.6815, -0.6815, -0.9638), (0.6815, -0.6815, 0.9638), (0.5355, -0.8014, -0.9638), (0.5355, -0.8014, 0.9638), (0.3688, -0.8905, -0.9638), (0.3688, -0.8905, 0.9638), (0.188, -0.9453, -0.9638), (0.188, -0.9453, 0.9638), (0.0, -0.9638, -0.9638), (0.0, -0.9638, 0.9638), (-0.188, -0.9453, -0.9638), (-0.188, -0.9453, 0.9638), (-0.3688, -0.8905, -0.9638), (-0.3688, -0.8905, 0.9638), (-0.5355, -0.8014, -0.9638), (-0.5355, -0.8014, 0.9638), (-0.6815, -0.6815, -0.9638), (-0.6815, -0.6815, 0.9638), (-0.8014, -0.5355, -0.9638), (-0.8014, -0.5355, 0.9638), (-0.8905, -0.3688, -0.9638), (-0.8905, -0.3688, 0.9638), (-0.9453, -0.188, -0.9638), (-0.9453, -0.188, 0.9638), (-0.9638, 1.111e-09, -0.9638), (-0.9638, 1.111e-09, 0.9638), (-0.9453, 0.188, -0.9638), (-0.9453, 0.188, 0.9638), (-0.8905, 0.3688, -0.9638), (-0.8905, 0.3688, 0.9638), (-0.8014, 0.5355, -0.9638), (-0.8014, 0.5355, 0.9638), (-0.6815, 0.6815, -0.9638), (-0.6815, 0.6815, 0.9638), (-0.5355, 0.8014, -0.9638), (-0.5355, 0.8014, 0.9638), (-0.3688, 0.8905, -0.9638), (-0.3688, 0.8905, 0.9638), (-0.188, 0.9453, -0.9638), (-0.188, 0.9453, 0.9638)], [], [(0, 1, 3, 2), (2, 3, 5, 4), (4, 5, 7, 6), (6, 7, 9, 8), (8, 9, 11, 10), (10, 11, 13, 12), (12, 13, 15, 14), (14, 15, 17, 16), (16, 17, 19, 18), (18, 19, 21, 20), (20, 21, 23, 22), (22, 23, 25, 24), (24, 25, 27, 26), (26, 27, 29, 28), (28, 29, 31, 30), (30, 31, 33, 32), (32, 33, 35, 34), (34, 35, 37, 36), (36, 37, 39, 38), (38, 39, 41, 40), (40, 41, 43, 42), (42, 43, 45, 44), (44, 45, 47, 46), (46, 47, 49, 48), (48, 49, 51, 50), (50, 51, 53, 52), (52, 53, 55, 54), (54, 55, 57, 56), (56, 57, 59, 58), (58, 59, 61, 60), (3, 1, 63, 61, 59, 57, 55, 53, 51, 49, 47, 45, 43, 41, 39, 37, 35, 33, 31, 29, 27, 25, 23, 21, 19, 17, 15, 13, 11, 9, 7, 5), (60, 61, 63, 62), (62, 63, 1, 0), (0, 2, 4, 6, 8, 10, 12, 14, 16, 18, 20, 22, 24, 26, 28, 30, 32, 34, 36, 38, 40, 42, 44, 46, 48, 50, 52, 54, 56, 58, 60, 62)])
me_cylinder_001.polygons.foreach_set('use_smooth', [True] * 34)
_uv = me_cylinder_001.uv_layers.new(name='UVMap')
_uv.uv.foreach_set('vector', [1.0, 0.5, 1.0, 1.0, 0.9688, 1.0, 0.9688, 0.5, 0.9688, 0.5, 0.9688, 1.0, 0.9375, 1.0, 0.9375, 0.5, 0.9375, 0.5, 0.9375, 1.0, 0.9062, 1.0, 0.9062, 0.5, 0.9062, 0.5, 0.9062, 1.0, 0.875, 1.0, 0.875, 0.5, 0.875, 0.5, 0.875, 1.0, 0.8438, 1.0, 0.8438, 0.5, 0.8438, 0.5, 0.8438, 1.0, 0.8125, 1.0, 0.8125, 0.5, 0.8125, 0.5, 0.8125, 1.0, 0.7812, 1.0, 0.7812, 0.5, 0.7812, 0.5, 0.7812, 1.0, 0.75, 1.0, 0.75, 0.5, 0.75, 0.5, 0.75, 1.0, 0.7188, 1.0, 0.7188, 0.5, 0.7188, 0.5, 0.7188, 1.0, 0.6875, 1.0, 0.6875, 0.5, 0.6875, 0.5, 0.6875, 1.0, 0.6562, 1.0, 0.6562, 0.5, 0.6562, 0.5, 0.6562, 1.0, 0.625, 1.0, 0.625, 0.5, 0.625, 0.5, 0.625, 1.0, 0.5938, 1.0, 0.5938, 0.5, 0.5938, 0.5, 0.5938, 1.0, 0.5625, 1.0, 0.5625, 0.5, 0.5625, 0.5, 0.5625, 1.0, 0.5312, 1.0, 0.5312, 0.5, 0.5312, 0.5, 0.5312, 1.0, 0.5, 1.0, 0.5, 0.5, 0.5, 0.5, 0.5, 1.0, 0.4688, 1.0, 0.4688, 0.5, 0.4688, 0.5, 0.4688, 1.0, 0.4375, 1.0, 0.4375, 0.5, 0.4375, 0.5, 0.4375, 1.0, 0.4062, 1.0, 0.4062, 0.5, 0.4062, 0.5, 0.4062, 1.0, 0.375, 1.0, 0.375, 0.5, 0.375, 0.5, 0.375, 1.0, 0.3438, 1.0, 0.3438, 0.5, 0.3438, 0.5, 0.3438, 1.0, 0.3125, 1.0, 0.3125, 0.5, 0.3125, 0.5, 0.3125, 1.0, 0.2812, 1.0, 0.2812, 0.5, 0.2812, 0.5, 0.2812, 1.0, 0.25, 1.0, 0.25, 0.5, 0.25, 0.5, 0.25, 1.0, 0.2188, 1.0, 0.2188, 0.5, 0.2188, 0.5, 0.2188, 1.0, 0.1875, 1.0, 0.1875, 0.5, 0.1875, 0.5, 0.1875, 1.0, 0.1562, 1.0, 0.1562, 0.5, 0.1562, 0.5, 0.1562, 1.0, 0.125, 1.0, 0.125, 0.5, 0.125, 0.5, 0.125, 1.0, 0.09375, 1.0, 0.09375, 0.5, 0.09375, 0.5, 0.09375, 1.0, 0.0625, 1.0, 0.0625, 0.5, 0.2968, 0.4854, 0.25, 0.49, 0.2032, 0.4854, 0.1582, 0.4717, 0.1167, 0.4496, 0.08029, 0.4197, 0.05045, 0.3833, 0.02827, 0.3418, 0.01461, 0.2968, 0.01, 0.25, 0.01461, 0.2032, 0.02827, 0.1582, 0.05045, 0.1167, 0.08029, 0.08029, 0.1167, 0.05045, 0.1582, 0.02827, 0.2032, 0.01461, 0.25, 0.01, 0.2968, 0.01461, 0.3418, 0.02827, 0.3833, 0.05045, 0.4197, 0.08029, 0.4496, 0.1167, 0.4717, 0.1582, 0.4854, 0.2032, 0.49, 0.25, 0.4854, 0.2968, 0.4717, 0.3418, 0.4496, 0.3833, 0.4197, 0.4197, 0.3833, 0.4496, 0.3418, 0.4717, 0.0625, 0.5, 0.0625, 1.0, 0.03125, 1.0, 0.03125, 0.5, 0.03125, 0.5, 0.03125, 1.0, 0.0, 1.0, 0.0, 0.5, 0.75, 0.49, 0.7968, 0.4854, 0.8418, 0.4717, 0.8833, 0.4496, 0.9197, 0.4197, 0.9496, 0.3833, 0.9717, 0.3418, 0.9854, 0.2968, 0.99, 0.25, 0.9854, 0.2032, 0.9717, 0.1582, 0.9496, 0.1167, 0.9197, 0.08029, 0.8833, 0.05045, 0.8418, 0.02827, 0.7968, 0.01461, 0.75, 0.01, 0.7032, 0.01461, 0.6582, 0.02827, 0.6167, 0.05045, 0.5803, 0.08029, 0.5504, 0.1167, 0.5283, 0.1582, 0.5146, 0.2032, 0.51, 0.25, 0.5146, 0.2968, 0.5283, 0.3418, 0.5504, 0.3833, 0.5803, 0.4197, 0.6167, 0.4496, 0.6582, 0.4717, 0.7032, 0.4854])
me_cylinder_001.update()

# ---- objects
ob_waterfall = bpy.data.objects.new('Waterfall', me_cylinder)
ob_cylinder = bpy.data.objects.new('Cylinder', me_cylinder_001)

# ---- transforms, parenting, visibility, modifiers, constraints
ob_waterfall.location = (0.0, 0.0, 0.0)
ob_waterfall.rotation_euler = (0.0, 1.571, 0.0)
_m = ob_waterfall.modifiers.new('Subdivision', 'SUBSURF')
ob_cylinder.location = (2.187, -0.0005036, -0.3809)

# ---- collection membership
col_collection.objects.link(ob_waterfall)
col_collection.objects.link(ob_cylinder)

# ---- scene / render settings (as saved in the file)
scene.frame_start = 1; scene.frame_end = 250; scene.frame_set(1)
scene.render.engine = 'BLENDER_EEVEE_NEXT'
scene.cycles.sampling_pattern = 'TABULATED_SOBOL'
scene.cycles.use_light_tree = False
scene.view_settings.view_transform = 'Filmic'
bpy.context.view_layer.update()

# ---- added for rendering (the .blend has no active camera and no usable light): camera, sun
cam_auto = bpy.data.cameras.new('AutoCamera')
cam_auto.lens = 50.0
cam_auto.sensor_width = 36.0
cam_auto.clip_end = 1000.0
ob_auto_camera = bpy.data.objects.new('AutoCamera', cam_auto)
scene.collection.objects.link(ob_auto_camera)
ob_auto_camera.location = (15.8922, -20.5584, 16.7407)
ob_auto_camera.rotation_euler = (1.09748, -7.21219e-08, 0.694738)
scene.camera = ob_auto_camera
light_auto_sun = bpy.data.lights.new('AutoSun', 'SUN')
light_auto_sun.energy = 3.0
light_auto_sun.angle = 0.0523599
ob_auto_sun = bpy.data.objects.new('AutoSun', light_auto_sun)
scene.collection.objects.link(ob_auto_sun)
ob_auto_sun.rotation_euler = (0.872665, 0.174533, 0.523599)
bpy.context.view_layer.update()
